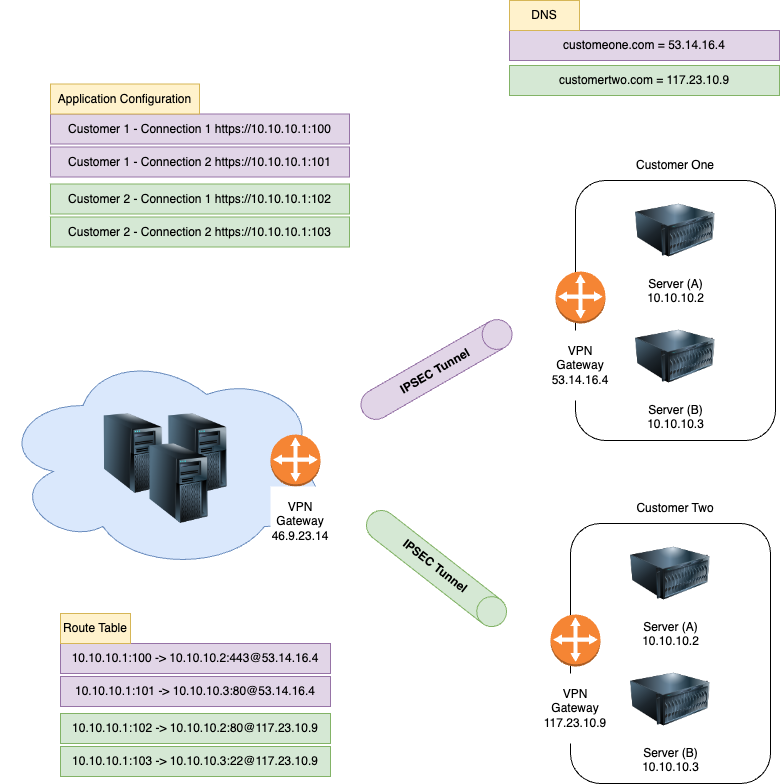

The diagram above was exported from draw.io. Its source (the exported page's mxGraphModel, read from the mxfile embedded in the PNG):
<mxGraphModel dx="1028" dy="798" grid="1" gridSize="10" guides="1" tooltips="1" connect="1" arrows="1" fold="1" page="1" pageScale="1" pageWidth="850" pageHeight="1100" math="0" shadow="0">
  <root>
    <mxCell id="0" />
    <mxCell id="1" parent="0" />
    <mxCell id="hAsBfakx7G_MkJ3kcu8o-28" value="" style="ellipse;shape=cloud;whiteSpace=wrap;html=1;fillColor=#dae8fc;strokeColor=#6c8ebf;" parent="1" vertex="1">
      <mxGeometry x="21" y="420" width="330" height="220" as="geometry" />
    </mxCell>
    <mxCell id="hAsBfakx7G_MkJ3kcu8o-17" value="" style="rounded=1;whiteSpace=wrap;html=1;" parent="1" vertex="1">
      <mxGeometry x="591" y="593" width="200" height="260" as="geometry" />
    </mxCell>
    <mxCell id="hAsBfakx7G_MkJ3kcu8o-5" value="Server (A)&lt;br&gt;10.10.10.2" style="image;html=1;image=img/lib/clip_art/computers/Server_128x128.png" parent="1" vertex="1">
      <mxGeometry x="651" y="603" width="80" height="80" as="geometry" />
    </mxCell>
    <mxCell id="hAsBfakx7G_MkJ3kcu8o-8" value="" style="outlineConnect=0;dashed=0;verticalLabelPosition=bottom;verticalAlign=top;align=center;html=1;shape=mxgraph.aws3.customer_gateway;fillColor=#F58534;gradientColor=none;" parent="1" vertex="1">
      <mxGeometry x="571" y="684" width="50" height="52" as="geometry" />
    </mxCell>
    <mxCell id="hAsBfakx7G_MkJ3kcu8o-10" value="Server (B)&lt;br&gt;10.10.10.3" style="image;html=1;image=img/lib/clip_art/computers/Server_128x128.png" parent="1" vertex="1">
      <mxGeometry x="651" y="729" width="80" height="80" as="geometry" />
    </mxCell>
    <mxCell id="hAsBfakx7G_MkJ3kcu8o-13" value="" style="outlineConnect=0;dashed=0;verticalLabelPosition=bottom;verticalAlign=top;align=center;html=1;shape=mxgraph.aws3.customer_gateway;fillColor=#F58534;gradientColor=none;" parent="1" vertex="1">
      <mxGeometry x="291" y="504" width="50" height="52" as="geometry" />
    </mxCell>
    <mxCell id="hAsBfakx7G_MkJ3kcu8o-18" value="VPN&lt;br&gt;Gateway&lt;br&gt;117.23.10.9" style="text;html=1;strokeColor=none;fillColor=#FFFFFF;align=center;verticalAlign=middle;whiteSpace=wrap;rounded=0;" parent="1" vertex="1">
      <mxGeometry x="566" y="743" width="60" height="70" as="geometry" />
    </mxCell>
    <mxCell id="hAsBfakx7G_MkJ3kcu8o-19" value="" style="rounded=1;whiteSpace=wrap;html=1;" parent="1" vertex="1">
      <mxGeometry x="596" y="250" width="200" height="260" as="geometry" />
    </mxCell>
    <mxCell id="hAsBfakx7G_MkJ3kcu8o-20" value="Server (A)&lt;br&gt;10.10.10.2" style="image;html=1;image=img/lib/clip_art/computers/Server_128x128.png" parent="1" vertex="1">
      <mxGeometry x="656" y="260" width="80" height="80" as="geometry" />
    </mxCell>
    <mxCell id="hAsBfakx7G_MkJ3kcu8o-21" value="" style="outlineConnect=0;dashed=0;verticalLabelPosition=bottom;verticalAlign=top;align=center;html=1;shape=mxgraph.aws3.customer_gateway;fillColor=#F58534;gradientColor=none;" parent="1" vertex="1">
      <mxGeometry x="576" y="341" width="50" height="52" as="geometry" />
    </mxCell>
    <mxCell id="hAsBfakx7G_MkJ3kcu8o-22" value="Server (B)&lt;br&gt;10.10.10.3" style="image;html=1;image=img/lib/clip_art/computers/Server_128x128.png" parent="1" vertex="1">
      <mxGeometry x="656" y="386" width="80" height="80" as="geometry" />
    </mxCell>
    <mxCell id="hAsBfakx7G_MkJ3kcu8o-23" value="VPN&lt;br&gt;Gateway&lt;br&gt;53.14.16.4" style="text;html=1;strokeColor=none;fillColor=#FFFFFF;align=center;verticalAlign=middle;whiteSpace=wrap;rounded=0;" parent="1" vertex="1">
      <mxGeometry x="571" y="400" width="60" height="70" as="geometry" />
    </mxCell>
    <mxCell id="hAsBfakx7G_MkJ3kcu8o-24" value="Customer One" style="text;html=1;strokeColor=none;fillColor=none;align=center;verticalAlign=middle;whiteSpace=wrap;rounded=0;" parent="1" vertex="1">
      <mxGeometry x="651" y="220" width="90" height="30" as="geometry" />
    </mxCell>
    <mxCell id="hAsBfakx7G_MkJ3kcu8o-25" value="Customer Two" style="text;html=1;strokeColor=none;fillColor=none;align=center;verticalAlign=middle;whiteSpace=wrap;rounded=0;" parent="1" vertex="1">
      <mxGeometry x="651" y="563" width="90" height="30" as="geometry" />
    </mxCell>
    <mxCell id="hAsBfakx7G_MkJ3kcu8o-26" value="" style="shape=cylinder3;whiteSpace=wrap;html=1;boundedLbl=1;backgroundOutline=1;size=15;rotation=60;fillColor=#e1d5e7;strokeColor=#9673a6;" parent="1" vertex="1">
      <mxGeometry x="442" y="354" width="30" height="170" as="geometry" />
    </mxCell>
    <mxCell id="hAsBfakx7G_MkJ3kcu8o-27" value="" style="shape=cylinder3;whiteSpace=wrap;html=1;boundedLbl=1;backgroundOutline=1;size=15;rotation=128;fillColor=#d5e8d4;strokeColor=#82b366;" parent="1" vertex="1">
      <mxGeometry x="442" y="553" width="30" height="170" as="geometry" />
    </mxCell>
    <mxCell id="hAsBfakx7G_MkJ3kcu8o-29" value="VPN&lt;br&gt;Gateway&lt;br&gt;46.9.23.14" style="text;html=1;strokeColor=none;fillColor=#FFFFFF;align=center;verticalAlign=middle;whiteSpace=wrap;rounded=0;" parent="1" vertex="1">
      <mxGeometry x="291" y="556" width="60" height="70" as="geometry" />
    </mxCell>
    <mxCell id="hAsBfakx7G_MkJ3kcu8o-75" value="10.10.10.1:100 -&amp;gt; 10.10.10.2:443@53.14.16.4" style="rounded=0;whiteSpace=wrap;html=1;fillColor=#e1d5e7;strokeColor=#9673a6;" parent="1" vertex="1">
      <mxGeometry x="81" y="713" width="270" height="30" as="geometry" />
    </mxCell>
    <mxCell id="hAsBfakx7G_MkJ3kcu8o-76" value="10.10.10.1:101 -&amp;gt; 10.10.10.3:80@53.14.16.4" style="rounded=0;whiteSpace=wrap;html=1;fillColor=#e1d5e7;strokeColor=#9673a6;" parent="1" vertex="1">
      <mxGeometry x="81" y="746" width="270" height="30" as="geometry" />
    </mxCell>
    <mxCell id="hAsBfakx7G_MkJ3kcu8o-77" value="10.10.10.1:102 -&amp;gt; 10.10.10.2:80@117.23.10.9" style="rounded=0;whiteSpace=wrap;html=1;fillColor=#d5e8d4;strokeColor=#82b366;" parent="1" vertex="1">
      <mxGeometry x="81" y="783" width="270" height="30" as="geometry" />
    </mxCell>
    <mxCell id="hAsBfakx7G_MkJ3kcu8o-78" value="10.10.10.1:103 -&amp;gt; 10.10.10.3:22@117.23.10.9" style="rounded=0;whiteSpace=wrap;html=1;fillColor=#d5e8d4;strokeColor=#82b366;" parent="1" vertex="1">
      <mxGeometry x="81" y="816" width="270" height="30" as="geometry" />
    </mxCell>
    <mxCell id="hAsBfakx7G_MkJ3kcu8o-79" value="Route Table" style="text;html=1;strokeColor=#d6b656;fillColor=#fff2cc;align=center;verticalAlign=middle;whiteSpace=wrap;rounded=0;" parent="1" vertex="1">
      <mxGeometry x="81" y="683" width="70" height="30" as="geometry" />
    </mxCell>
    <mxCell id="hAsBfakx7G_MkJ3kcu8o-80" value="&lt;b&gt;IPSEC Tunnel&lt;/b&gt;" style="text;html=1;strokeColor=none;fillColor=none;align=center;verticalAlign=middle;whiteSpace=wrap;rounded=0;rotation=38;" parent="1" vertex="1">
      <mxGeometry x="401" y="621" width="110" height="30" as="geometry" />
    </mxCell>
    <mxCell id="hAsBfakx7G_MkJ3kcu8o-81" value="&lt;b&gt;IPSEC Tunnel&lt;/b&gt;" style="text;html=1;strokeColor=none;fillColor=none;align=center;verticalAlign=middle;whiteSpace=wrap;rounded=0;rotation=-30;" parent="1" vertex="1">
      <mxGeometry x="401" y="426" width="110" height="30" as="geometry" />
    </mxCell>
    <mxCell id="hAsBfakx7G_MkJ3kcu8o-83" value="" style="image;html=1;image=img/lib/clip_art/computers/Server_Tower_128x128.png" parent="1" vertex="1">
      <mxGeometry x="113.75" y="483" width="80" height="80" as="geometry" />
    </mxCell>
    <mxCell id="hAsBfakx7G_MkJ3kcu8o-84" value="" style="image;html=1;image=img/lib/clip_art/computers/Server_Tower_128x128.png" parent="1" vertex="1">
      <mxGeometry x="178.25" y="483" width="80" height="80" as="geometry" />
    </mxCell>
    <mxCell id="hAsBfakx7G_MkJ3kcu8o-85" value="" style="image;html=1;image=img/lib/clip_art/computers/Server_Tower_128x128.png" parent="1" vertex="1">
      <mxGeometry x="159.25" y="513" width="80" height="80" as="geometry" />
    </mxCell>
    <mxCell id="8oLXZKomLiiNN-hwedRF-1" value="Customer 1 - Connection 1 https://10.10.10.1:100" style="rounded=0;whiteSpace=wrap;html=1;fillColor=#e1d5e7;strokeColor=#9673a6;" parent="1" vertex="1">
      <mxGeometry x="71" y="183.5" width="299" height="30" as="geometry" />
    </mxCell>
    <mxCell id="8oLXZKomLiiNN-hwedRF-2" value="Customer 1 - Connection 2 https://10.10.10.1:101" style="rounded=0;whiteSpace=wrap;html=1;fillColor=#e1d5e7;strokeColor=#9673a6;" parent="1" vertex="1">
      <mxGeometry x="71" y="216.5" width="299" height="30" as="geometry" />
    </mxCell>
    <mxCell id="8oLXZKomLiiNN-hwedRF-3" value="Customer 2 - Connection 1 https://10.10.10.1:102" style="rounded=0;whiteSpace=wrap;html=1;fillColor=#d5e8d4;strokeColor=#82b366;" parent="1" vertex="1">
      <mxGeometry x="71" y="253.5" width="299" height="30" as="geometry" />
    </mxCell>
    <mxCell id="8oLXZKomLiiNN-hwedRF-4" value="Customer 2 - Connection 2 https://10.10.10.1:103" style="rounded=0;whiteSpace=wrap;html=1;fillColor=#d5e8d4;strokeColor=#82b366;" parent="1" vertex="1">
      <mxGeometry x="71" y="286.5" width="299" height="30" as="geometry" />
    </mxCell>
    <mxCell id="8oLXZKomLiiNN-hwedRF-5" value="Application Configuration" style="text;html=1;strokeColor=#d6b656;fillColor=#fff2cc;align=center;verticalAlign=middle;whiteSpace=wrap;rounded=0;" parent="1" vertex="1">
      <mxGeometry x="71" y="153.5" width="149" height="30" as="geometry" />
    </mxCell>
    <mxCell id="MGCEy0_j3FDG6xS_mZEp-1" value="customeone.com = 53.14.16.4" style="rounded=0;whiteSpace=wrap;html=1;fillColor=#e1d5e7;strokeColor=#9673a6;" parent="1" vertex="1">
      <mxGeometry x="530" y="100" width="270" height="30" as="geometry" />
    </mxCell>
    <mxCell id="MGCEy0_j3FDG6xS_mZEp-3" value="customertwo.com = 117.23.10.9" style="rounded=0;whiteSpace=wrap;html=1;fillColor=#d5e8d4;strokeColor=#82b366;" parent="1" vertex="1">
      <mxGeometry x="530" y="135" width="270" height="30" as="geometry" />
    </mxCell>
    <mxCell id="MGCEy0_j3FDG6xS_mZEp-5" value="DNS" style="text;html=1;strokeColor=#d6b656;fillColor=#fff2cc;align=center;verticalAlign=middle;whiteSpace=wrap;rounded=0;" parent="1" vertex="1">
      <mxGeometry x="530" y="70" width="70" height="30" as="geometry" />
    </mxCell>
  </root>
</mxGraphModel>